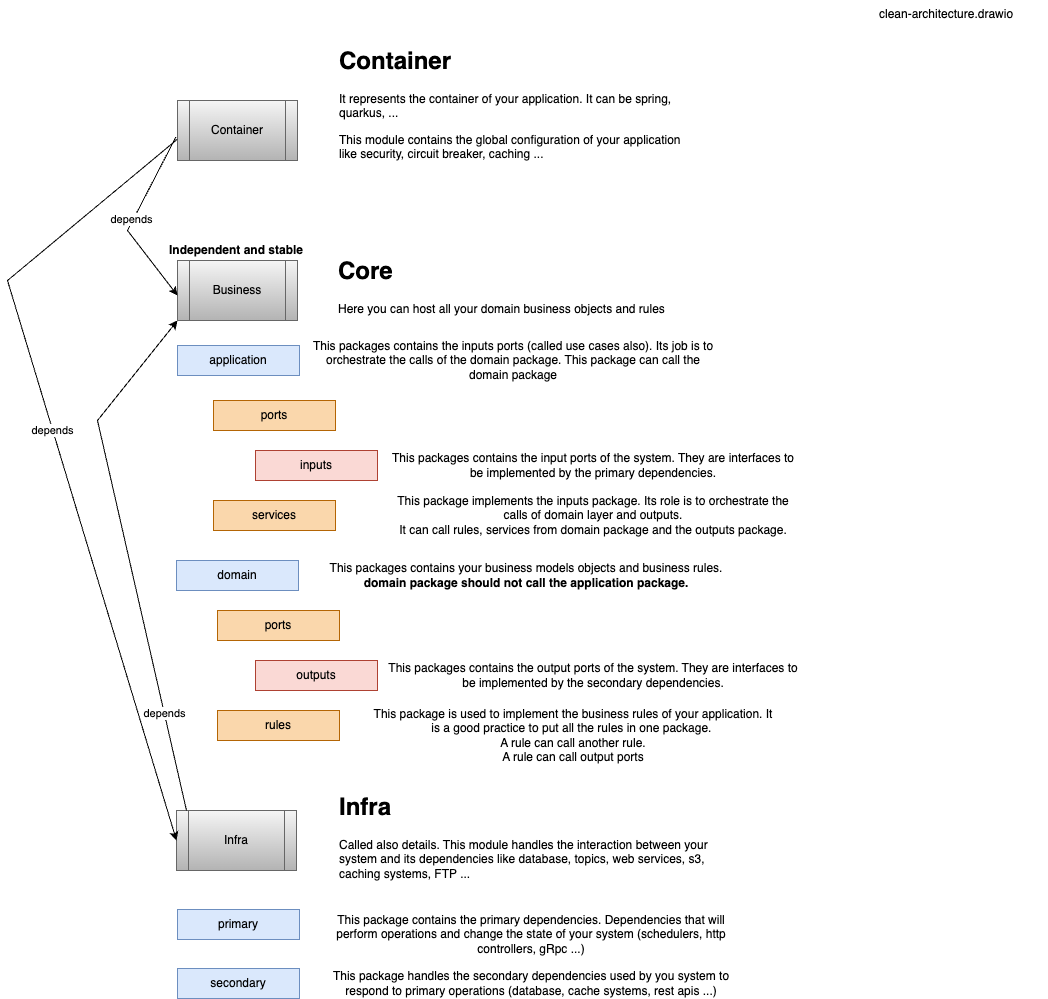

The diagram above was exported from draw.io. Its source (the exported page's mxGraphModel, read from the mxfile embedded in the PNG):
<mxGraphModel dx="1765" dy="501" grid="1" gridSize="10" guides="1" tooltips="1" connect="1" arrows="1" fold="1" page="1" pageScale="1" pageWidth="827" pageHeight="1169" math="0" shadow="0">
  <root>
    <mxCell id="0" />
    <mxCell id="1" parent="0" />
    <mxCell id="wHym8VwZQHd57l684xKs-1" value="Container" style="shape=process;whiteSpace=wrap;html=1;backgroundOutline=1;fillColor=#f5f5f5;gradientColor=#b3b3b3;strokeColor=#666666;" parent="1" vertex="1">
      <mxGeometry x="80" y="340" width="120" height="60" as="geometry" />
    </mxCell>
    <mxCell id="wHym8VwZQHd57l684xKs-2" value="Business" style="shape=process;whiteSpace=wrap;html=1;backgroundOutline=1;fillColor=#f5f5f5;gradientColor=#b3b3b3;strokeColor=#666666;" parent="1" vertex="1">
      <mxGeometry x="80" y="500" width="120" height="60" as="geometry" />
    </mxCell>
    <mxCell id="wHym8VwZQHd57l684xKs-3" value="Infra" style="shape=process;whiteSpace=wrap;html=1;backgroundOutline=1;fillColor=#f5f5f5;gradientColor=#b3b3b3;strokeColor=#666666;" parent="1" vertex="1">
      <mxGeometry x="79" y="1050" width="120" height="60" as="geometry" />
    </mxCell>
    <mxCell id="wHym8VwZQHd57l684xKs-4" value="&lt;h1 style=&quot;margin-top: 0px;&quot;&gt;Container&lt;/h1&gt;&lt;p&gt;It represents the container of your application. It can be spring, quarkus, ...&lt;/p&gt;&lt;p&gt;This module contains the global configuration of your application like security, circuit breaker, caching ...&lt;/p&gt;" style="text;html=1;whiteSpace=wrap;overflow=hidden;rounded=0;" parent="1" vertex="1">
      <mxGeometry x="240" y="280" width="350" height="120" as="geometry" />
    </mxCell>
    <mxCell id="wHym8VwZQHd57l684xKs-5" value="&lt;h1 style=&quot;margin-top: 0px;&quot;&gt;Core&lt;/h1&gt;&lt;p&gt;Here you can host all your domain business objects and rules&lt;/p&gt;" style="text;html=1;whiteSpace=wrap;overflow=hidden;rounded=0;" parent="1" vertex="1">
      <mxGeometry x="239" y="490" width="351" height="70" as="geometry" />
    </mxCell>
    <mxCell id="wHym8VwZQHd57l684xKs-6" value="&lt;h1 style=&quot;margin-top: 0px;&quot;&gt;Infra&lt;/h1&gt;&lt;p&gt;Called also details. This module handles the interaction between your system and its dependencies like database, topics, web services, s3, caching systems, FTP ...&lt;/p&gt;" style="text;html=1;whiteSpace=wrap;overflow=hidden;rounded=0;" parent="1" vertex="1">
      <mxGeometry x="240" y="1026" width="402" height="100" as="geometry" />
    </mxCell>
    <mxCell id="wHym8VwZQHd57l684xKs-7" value="primary" style="rounded=0;whiteSpace=wrap;html=1;fillColor=#dae8fc;strokeColor=#6c8ebf;" parent="1" vertex="1">
      <mxGeometry x="80" y="1149" width="122" height="30" as="geometry" />
    </mxCell>
    <mxCell id="wHym8VwZQHd57l684xKs-8" value="This package contains the primary dependencies. Dependencies that will perform operations and change the state of your system (schedulers, http controllers, gRpc ...)" style="text;html=1;align=center;verticalAlign=middle;whiteSpace=wrap;rounded=0;" parent="1" vertex="1">
      <mxGeometry x="228" y="1159" width="412" height="30" as="geometry" />
    </mxCell>
    <mxCell id="wHym8VwZQHd57l684xKs-9" value="secondary" style="rounded=0;whiteSpace=wrap;html=1;fillColor=#dae8fc;strokeColor=#6c8ebf;" parent="1" vertex="1">
      <mxGeometry x="80" y="1208" width="122" height="30" as="geometry" />
    </mxCell>
    <mxCell id="wHym8VwZQHd57l684xKs-10" value="This package handles the secondary dependencies used by you system to respond to primary operations (database, cache systems, rest apis ...)" style="text;html=1;align=center;verticalAlign=middle;whiteSpace=wrap;rounded=0;" parent="1" vertex="1">
      <mxGeometry x="228" y="1208" width="412" height="30" as="geometry" />
    </mxCell>
    <mxCell id="wHym8VwZQHd57l684xKs-11" value="domain" style="rounded=0;whiteSpace=wrap;html=1;fillColor=#dae8fc;strokeColor=#6c8ebf;" parent="1" vertex="1">
      <mxGeometry x="79" y="800" width="122" height="30" as="geometry" />
    </mxCell>
    <mxCell id="wHym8VwZQHd57l684xKs-12" value="application" style="rounded=0;whiteSpace=wrap;html=1;fillColor=#dae8fc;strokeColor=#6c8ebf;" parent="1" vertex="1">
      <mxGeometry x="80" y="585" width="122" height="30" as="geometry" />
    </mxCell>
    <mxCell id="wHym8VwZQHd57l684xKs-13" value="ports" style="rounded=0;whiteSpace=wrap;html=1;fillColor=#fad7ac;strokeColor=#b46504;" parent="1" vertex="1">
      <mxGeometry x="116" y="640" width="122" height="30" as="geometry" />
    </mxCell>
    <mxCell id="wHym8VwZQHd57l684xKs-14" value="inputs" style="rounded=0;whiteSpace=wrap;html=1;fillColor=#fad9d5;strokeColor=#ae4132;" parent="1" vertex="1">
      <mxGeometry x="158" y="690" width="122" height="30" as="geometry" />
    </mxCell>
    <mxCell id="wHym8VwZQHd57l684xKs-15" value="outputs" style="rounded=0;whiteSpace=wrap;html=1;fillColor=#fad9d5;strokeColor=#ae4132;" parent="1" vertex="1">
      <mxGeometry x="158" y="900" width="122" height="30" as="geometry" />
    </mxCell>
    <mxCell id="wHym8VwZQHd57l684xKs-16" value="This packages contains the input ports of the system. They are interfaces to be implemented by the primary dependencies." style="text;html=1;align=center;verticalAlign=middle;whiteSpace=wrap;rounded=0;" parent="1" vertex="1">
      <mxGeometry x="290" y="690" width="412" height="30" as="geometry" />
    </mxCell>
    <mxCell id="wHym8VwZQHd57l684xKs-17" value="This packages contains the output ports of the system. They are interfaces to be implemented by the secondary dependencies." style="text;html=1;align=center;verticalAlign=middle;whiteSpace=wrap;rounded=0;" parent="1" vertex="1">
      <mxGeometry x="290" y="900" width="412" height="30" as="geometry" />
    </mxCell>
    <mxCell id="wHym8VwZQHd57l684xKs-18" value="services" style="rounded=0;whiteSpace=wrap;html=1;fillColor=#fad7ac;strokeColor=#b46504;" parent="1" vertex="1">
      <mxGeometry x="116" y="740" width="122" height="30" as="geometry" />
    </mxCell>
    <mxCell id="wHym8VwZQHd57l684xKs-19" value="This package implements the inputs package. Its role is to orchestrate the calls of domain layer and outputs.&lt;br&gt;It can call rules, services from domain package and the outputs package." style="text;html=1;align=center;verticalAlign=middle;whiteSpace=wrap;rounded=0;" parent="1" vertex="1">
      <mxGeometry x="290" y="740" width="412" height="30" as="geometry" />
    </mxCell>
    <mxCell id="wHym8VwZQHd57l684xKs-20" value="rules" style="rounded=0;whiteSpace=wrap;html=1;fillColor=#fad7ac;strokeColor=#b46504;" parent="1" vertex="1">
      <mxGeometry x="120" y="950" width="122" height="30" as="geometry" />
    </mxCell>
    <mxCell id="wHym8VwZQHd57l684xKs-22" value="This packages contains your business models objects and business rules. &lt;b&gt;domain package should not call the application package.&lt;/b&gt;" style="text;html=1;align=center;verticalAlign=middle;whiteSpace=wrap;rounded=0;" parent="1" vertex="1">
      <mxGeometry x="223" y="800" width="412" height="30" as="geometry" />
    </mxCell>
    <mxCell id="wHym8VwZQHd57l684xKs-23" value="This package is used to implement the business rules of your application. It is a good practice to put all the rules in one package.&amp;nbsp;&lt;div&gt;A rule can call another rule.&lt;/div&gt;&lt;div&gt;A rule can call output ports&lt;/div&gt;" style="text;html=1;align=center;verticalAlign=middle;whiteSpace=wrap;rounded=0;" parent="1" vertex="1">
      <mxGeometry x="270" y="960" width="412" height="30" as="geometry" />
    </mxCell>
    <mxCell id="wHym8VwZQHd57l684xKs-25" value="" style="endArrow=classic;html=1;rounded=0;exitX=-0.014;exitY=0.612;exitDx=0;exitDy=0;exitPerimeter=0;" parent="1" source="wHym8VwZQHd57l684xKs-1" edge="1">
      <mxGeometry width="50" height="50" relative="1" as="geometry">
        <mxPoint x="30" y="585" as="sourcePoint" />
        <mxPoint x="80" y="535" as="targetPoint" />
        <Array as="points">
          <mxPoint x="30" y="470" />
        </Array>
      </mxGeometry>
    </mxCell>
    <mxCell id="wHym8VwZQHd57l684xKs-28" value="depends" style="edgeLabel;html=1;align=center;verticalAlign=middle;resizable=0;points=[];" parent="wHym8VwZQHd57l684xKs-25" connectable="0" vertex="1">
      <mxGeometry x="-0.0028" y="-2" relative="1" as="geometry">
        <mxPoint as="offset" />
      </mxGeometry>
    </mxCell>
    <mxCell id="wHym8VwZQHd57l684xKs-26" value="" style="endArrow=classic;html=1;rounded=0;entryX=0;entryY=0.5;entryDx=0;entryDy=0;exitX=-0.001;exitY=0.645;exitDx=0;exitDy=0;exitPerimeter=0;" parent="1" source="wHym8VwZQHd57l684xKs-1" target="wHym8VwZQHd57l684xKs-3" edge="1">
      <mxGeometry width="50" height="50" relative="1" as="geometry">
        <mxPoint x="-70" y="580" as="sourcePoint" />
        <mxPoint x="-20" y="530" as="targetPoint" />
        <Array as="points">
          <mxPoint x="-90" y="520" />
        </Array>
      </mxGeometry>
    </mxCell>
    <mxCell id="wHym8VwZQHd57l684xKs-27" value="depends" style="edgeLabel;html=1;align=center;verticalAlign=middle;resizable=0;points=[];" parent="wHym8VwZQHd57l684xKs-26" connectable="0" vertex="1">
      <mxGeometry x="-0.0629" relative="1" as="geometry">
        <mxPoint as="offset" />
      </mxGeometry>
    </mxCell>
    <mxCell id="wHym8VwZQHd57l684xKs-29" value="" style="endArrow=classic;html=1;rounded=0;entryX=0;entryY=1;entryDx=0;entryDy=0;exitX=0;exitY=1;exitDx=0;exitDy=0;" parent="1" target="wHym8VwZQHd57l684xKs-2" edge="1">
      <mxGeometry width="50" height="50" relative="1" as="geometry">
        <mxPoint x="89" y="1050" as="sourcePoint" />
        <mxPoint x="90" y="500" as="targetPoint" />
        <Array as="points">
          <mxPoint y="660" />
        </Array>
      </mxGeometry>
    </mxCell>
    <mxCell id="wHym8VwZQHd57l684xKs-30" value="depends" style="edgeLabel;html=1;align=center;verticalAlign=middle;resizable=0;points=[];" parent="wHym8VwZQHd57l684xKs-29" connectable="0" vertex="1">
      <mxGeometry x="-0.6219" relative="1" as="geometry">
        <mxPoint as="offset" />
      </mxGeometry>
    </mxCell>
    <mxCell id="wHym8VwZQHd57l684xKs-31" value="&lt;font size=&quot;1&quot; style=&quot;&quot;&gt;&lt;b style=&quot;font-size: 12px;&quot;&gt;Independent and stable&lt;/b&gt;&lt;/font&gt;" style="text;html=1;align=center;verticalAlign=middle;whiteSpace=wrap;rounded=0;" parent="1" vertex="1">
      <mxGeometry x="69" y="475" width="140" height="30" as="geometry" />
    </mxCell>
    <mxCell id="r6HVuDi6gdsKyv3VvlWm-1" value="ports" style="rounded=0;whiteSpace=wrap;html=1;fillColor=#fad7ac;strokeColor=#b46504;" vertex="1" parent="1">
      <mxGeometry x="120" y="850" width="122" height="30" as="geometry" />
    </mxCell>
    <UserObject label="clean-architecture.drawio" link="clean-architecture.drawio" id="r6HVuDi6gdsKyv3VvlWm-2">
      <mxCell style="text;whiteSpace=wrap;html=1;" vertex="1" parent="1">
        <mxGeometry x="780" y="240" width="170" height="40" as="geometry" />
      </mxCell>
    </UserObject>
    <mxCell id="r6HVuDi6gdsKyv3VvlWm-3" value="This packages contains the inputs ports (called use cases also). Its job is to orchestrate the calls of the domain package. This package can call the domain package" style="text;html=1;align=center;verticalAlign=middle;whiteSpace=wrap;rounded=0;" vertex="1" parent="1">
      <mxGeometry x="210" y="585" width="412" height="30" as="geometry" />
    </mxCell>
  </root>
</mxGraphModel>